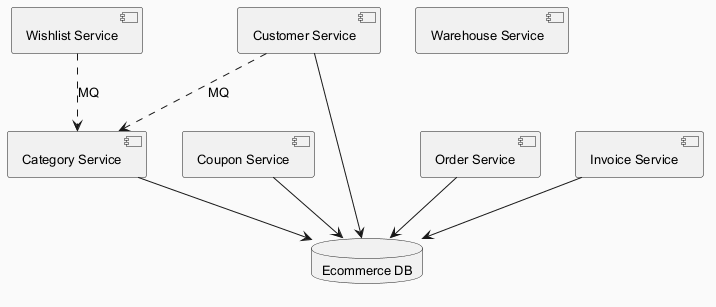

The diagram above was rendered by PlantUML. Its source (embedded in the PNG):
@startuml
skinparam backgroundColor #FAFAFA
skinparam classBackgroundColor #FFF3E0
skinparam classBorderColor #E65100
skinparam defaultFontSize 13
component "Wishlist Service" as C_WishlistService
component "Coupon Service" as C_CouponService
component "Customer Service" as C_CustomerService
component "Category Service" as C_CategoryService
component "Order Service" as C_OrderService
component "Warehouse Service" as C_WarehouseService
component "Invoice Service" as C_InvoiceService
database "Ecommerce DB" as DB_ecommerce
C_CouponService --> DB_ecommerce
C_CustomerService --> DB_ecommerce
C_CategoryService --> DB_ecommerce
C_OrderService --> DB_ecommerce
C_InvoiceService --> DB_ecommerce
C_CustomerService ..> C_CategoryService : MQ
C_WishlistService ..> C_CategoryService : MQ
@enduml